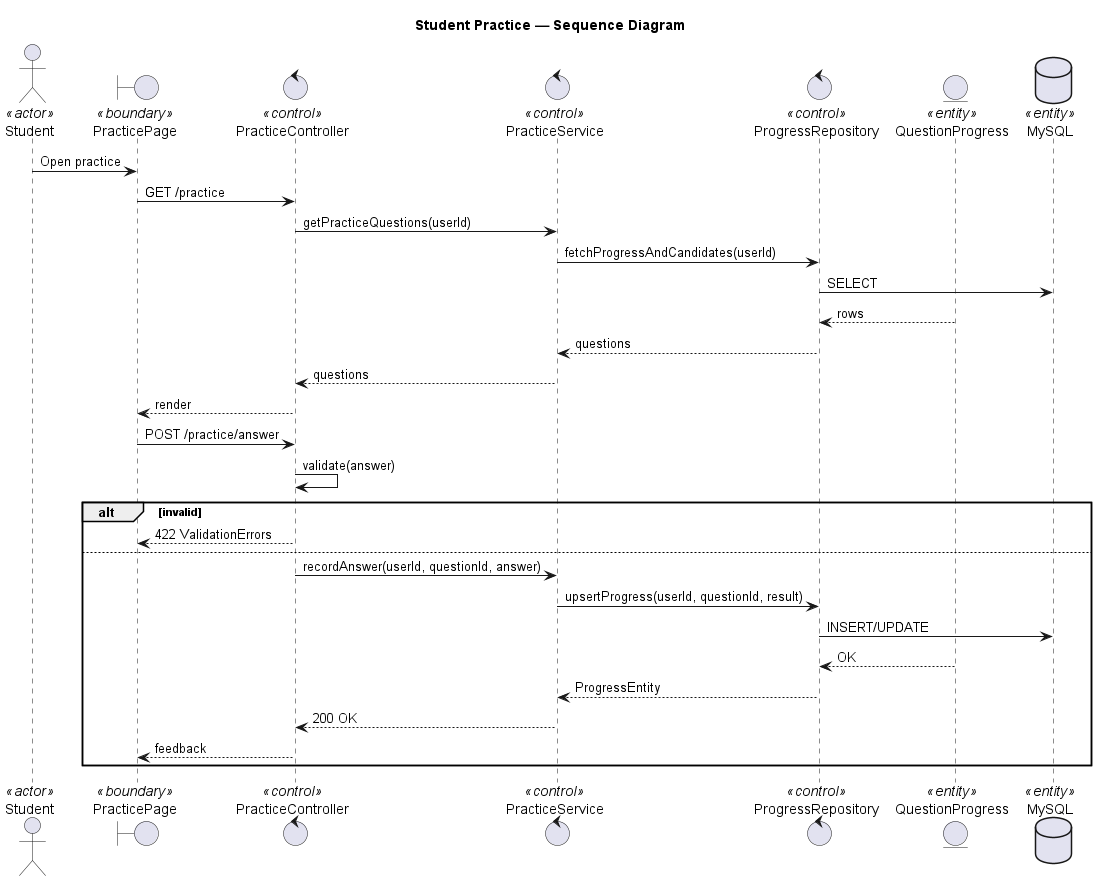

The diagram above was rendered by PlantUML. Its source (embedded in the PNG):
@startuml student practice
title Student Practice — Sequence Diagram

actor Student <<actor>>
boundary "PracticePage" as UI <<boundary>>
control "PracticeController" as Controller <<control>>
control "PracticeService" as Service <<control>>
control "ProgressRepository" as Repo <<control>>
entity "QuestionProgress" as Progress <<entity>>
database "MySQL" as DB <<entity>>

Student -> UI: Open practice
UI -> Controller: GET /practice
Controller -> Service: getPracticeQuestions(userId)
Service -> Repo: fetchProgressAndCandidates(userId)
Repo -> DB: SELECT
Progress --> Repo: rows
Repo --> Service: questions
Service --> Controller: questions
Controller --> UI: render

UI -> Controller: POST /practice/answer
Controller -> Controller: validate(answer)
alt invalid
	Controller --> UI: 422 ValidationErrors
else
	Controller -> Service: recordAnswer(userId, questionId, answer)
	Service -> Repo: upsertProgress(userId, questionId, result)
	Repo -> DB: INSERT/UPDATE
	Progress --> Repo: OK
	Repo --> Service: ProgressEntity
	Service --> Controller: 200 OK
	Controller --> UI: feedback
end

@enduml